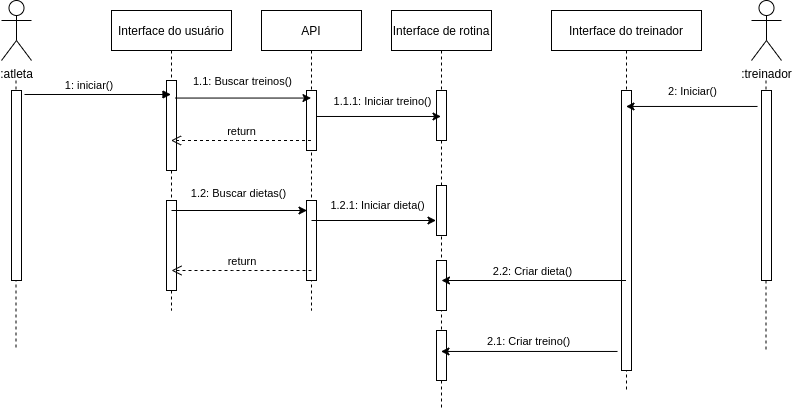

The diagram above was exported from draw.io. Its source (the exported page's mxGraphModel, read from the mxfile embedded in the PNG):
<mxGraphModel dx="1422" dy="784" grid="1" gridSize="10" guides="1" tooltips="1" connect="1" arrows="1" fold="1" page="1" pageScale="1" pageWidth="850" pageHeight="1100" math="0" shadow="0">
  <root>
    <mxCell id="0" />
    <mxCell id="1" parent="0" />
    <mxCell id="M3AFgVxb8qbHLXL6bTPj-7" value="" style="endArrow=none;dashed=1;html=1;" edge="1" parent="1">
      <mxGeometry width="50" height="50" relative="1" as="geometry">
        <mxPoint x="54.5" y="160" as="sourcePoint" />
        <mxPoint x="54.5" y="430" as="targetPoint" />
      </mxGeometry>
    </mxCell>
    <mxCell id="3nuBFxr9cyL0pnOWT2aG-1" value="Interface do usuário" style="shape=umlLifeline;perimeter=lifelinePerimeter;container=1;collapsible=0;recursiveResize=0;rounded=0;shadow=0;strokeWidth=1;" parent="1" vertex="1">
      <mxGeometry x="150" y="90" width="120" height="300" as="geometry" />
    </mxCell>
    <mxCell id="3nuBFxr9cyL0pnOWT2aG-2" value="" style="points=[];perimeter=orthogonalPerimeter;rounded=0;shadow=0;strokeWidth=1;" parent="3nuBFxr9cyL0pnOWT2aG-1" vertex="1">
      <mxGeometry x="55" y="70" width="10" height="90" as="geometry" />
    </mxCell>
    <mxCell id="M3AFgVxb8qbHLXL6bTPj-35" value="" style="points=[];perimeter=orthogonalPerimeter;rounded=0;shadow=0;strokeWidth=1;" vertex="1" parent="3nuBFxr9cyL0pnOWT2aG-1">
      <mxGeometry x="55" y="190" width="10" height="90" as="geometry" />
    </mxCell>
    <mxCell id="3nuBFxr9cyL0pnOWT2aG-5" value="API" style="shape=umlLifeline;perimeter=lifelinePerimeter;container=1;collapsible=0;recursiveResize=0;rounded=0;shadow=0;strokeWidth=1;" parent="1" vertex="1">
      <mxGeometry x="300" y="90" width="100" height="300" as="geometry" />
    </mxCell>
    <mxCell id="3nuBFxr9cyL0pnOWT2aG-6" value="" style="points=[];perimeter=orthogonalPerimeter;rounded=0;shadow=0;strokeWidth=1;" parent="3nuBFxr9cyL0pnOWT2aG-5" vertex="1">
      <mxGeometry x="45" y="80" width="10" height="60" as="geometry" />
    </mxCell>
    <mxCell id="M3AFgVxb8qbHLXL6bTPj-37" value="" style="points=[];perimeter=orthogonalPerimeter;rounded=0;shadow=0;strokeWidth=1;" vertex="1" parent="3nuBFxr9cyL0pnOWT2aG-5">
      <mxGeometry x="45" y="190" width="10" height="80" as="geometry" />
    </mxCell>
    <mxCell id="M3AFgVxb8qbHLXL6bTPj-1" value=":atleta" style="shape=umlActor;verticalLabelPosition=bottom;verticalAlign=top;html=1;outlineConnect=0;" vertex="1" parent="1">
      <mxGeometry x="40" y="80" width="30" height="60" as="geometry" />
    </mxCell>
    <mxCell id="M3AFgVxb8qbHLXL6bTPj-2" value="" style="points=[];perimeter=orthogonalPerimeter;rounded=0;shadow=0;strokeWidth=1;" vertex="1" parent="1">
      <mxGeometry x="50" y="170" width="10" height="190" as="geometry" />
    </mxCell>
    <mxCell id="3nuBFxr9cyL0pnOWT2aG-8" value="1: iniciar()" style="verticalAlign=bottom;endArrow=block;shadow=0;strokeWidth=1;exitX=1.3;exitY=0.021;exitDx=0;exitDy=0;exitPerimeter=0;" parent="1" source="M3AFgVxb8qbHLXL6bTPj-2" target="3nuBFxr9cyL0pnOWT2aG-1" edge="1">
      <mxGeometry x="-0.1174" relative="1" as="geometry">
        <mxPoint x="275" y="160" as="sourcePoint" />
        <mxPoint as="offset" />
      </mxGeometry>
    </mxCell>
    <mxCell id="M3AFgVxb8qbHLXL6bTPj-8" value="" style="endArrow=classic;html=1;exitX=0.9;exitY=0.195;exitDx=0;exitDy=0;exitPerimeter=0;" edge="1" parent="1" source="3nuBFxr9cyL0pnOWT2aG-2" target="3nuBFxr9cyL0pnOWT2aG-5">
      <mxGeometry width="50" height="50" relative="1" as="geometry">
        <mxPoint x="400" y="350" as="sourcePoint" />
        <mxPoint x="450" y="300" as="targetPoint" />
      </mxGeometry>
    </mxCell>
    <mxCell id="M3AFgVxb8qbHLXL6bTPj-9" value="1.1: Buscar treinos()" style="edgeLabel;html=1;align=center;verticalAlign=middle;resizable=0;points=[];" vertex="1" connectable="0" parent="M3AFgVxb8qbHLXL6bTPj-8">
      <mxGeometry x="0.2251" relative="1" as="geometry">
        <mxPoint x="-17" y="-17.05" as="offset" />
      </mxGeometry>
    </mxCell>
    <mxCell id="3nuBFxr9cyL0pnOWT2aG-10" value="return" style="verticalAlign=bottom;endArrow=open;dashed=1;endSize=8;shadow=0;strokeWidth=1;" parent="1" source="3nuBFxr9cyL0pnOWT2aG-5" target="3nuBFxr9cyL0pnOWT2aG-1" edge="1">
      <mxGeometry x="-0.0071" relative="1" as="geometry">
        <mxPoint x="240" y="257" as="targetPoint" />
        <Array as="points">
          <mxPoint x="280" y="220" />
        </Array>
        <mxPoint x="1" as="offset" />
      </mxGeometry>
    </mxCell>
    <mxCell id="M3AFgVxb8qbHLXL6bTPj-10" value="Interface de rotina" style="shape=umlLifeline;perimeter=lifelinePerimeter;container=1;collapsible=0;recursiveResize=0;rounded=0;shadow=0;strokeWidth=1;" vertex="1" parent="1">
      <mxGeometry x="430" y="90" width="100" height="400" as="geometry" />
    </mxCell>
    <mxCell id="M3AFgVxb8qbHLXL6bTPj-11" value="" style="points=[];perimeter=orthogonalPerimeter;rounded=0;shadow=0;strokeWidth=1;" vertex="1" parent="M3AFgVxb8qbHLXL6bTPj-10">
      <mxGeometry x="45" y="80" width="10" height="50" as="geometry" />
    </mxCell>
    <mxCell id="M3AFgVxb8qbHLXL6bTPj-22" value="" style="points=[];perimeter=orthogonalPerimeter;rounded=0;shadow=0;strokeWidth=1;" vertex="1" parent="M3AFgVxb8qbHLXL6bTPj-10">
      <mxGeometry x="45" y="250" width="10" height="50" as="geometry" />
    </mxCell>
    <mxCell id="M3AFgVxb8qbHLXL6bTPj-32" value="" style="points=[];perimeter=orthogonalPerimeter;rounded=0;shadow=0;strokeWidth=1;" vertex="1" parent="M3AFgVxb8qbHLXL6bTPj-10">
      <mxGeometry x="45" y="320" width="10" height="50" as="geometry" />
    </mxCell>
    <mxCell id="M3AFgVxb8qbHLXL6bTPj-38" value="" style="points=[];perimeter=orthogonalPerimeter;rounded=0;shadow=0;strokeWidth=1;" vertex="1" parent="M3AFgVxb8qbHLXL6bTPj-10">
      <mxGeometry x="45" y="175" width="10" height="50" as="geometry" />
    </mxCell>
    <mxCell id="M3AFgVxb8qbHLXL6bTPj-13" value="" style="endArrow=classic;html=1;exitX=1;exitY=0.433;exitDx=0;exitDy=0;exitPerimeter=0;" edge="1" parent="1" source="3nuBFxr9cyL0pnOWT2aG-6" target="M3AFgVxb8qbHLXL6bTPj-10">
      <mxGeometry width="50" height="50" relative="1" as="geometry">
        <mxPoint x="400" y="350" as="sourcePoint" />
        <mxPoint x="450" y="300" as="targetPoint" />
      </mxGeometry>
    </mxCell>
    <mxCell id="M3AFgVxb8qbHLXL6bTPj-14" value="1.1.1: Iniciar treino()" style="edgeLabel;html=1;align=center;verticalAlign=middle;resizable=0;points=[];" vertex="1" connectable="0" parent="M3AFgVxb8qbHLXL6bTPj-13">
      <mxGeometry x="0.2851" y="-1" relative="1" as="geometry">
        <mxPoint x="-15" y="-16.98" as="offset" />
      </mxGeometry>
    </mxCell>
    <mxCell id="M3AFgVxb8qbHLXL6bTPj-15" value="Interface do treinador" style="shape=umlLifeline;perimeter=lifelinePerimeter;container=1;collapsible=0;recursiveResize=0;rounded=0;shadow=0;strokeWidth=1;" vertex="1" parent="1">
      <mxGeometry x="590" y="90" width="150" height="380" as="geometry" />
    </mxCell>
    <mxCell id="M3AFgVxb8qbHLXL6bTPj-16" value="" style="points=[];perimeter=orthogonalPerimeter;rounded=0;shadow=0;strokeWidth=1;" vertex="1" parent="M3AFgVxb8qbHLXL6bTPj-15">
      <mxGeometry x="70" y="80" width="10" height="280" as="geometry" />
    </mxCell>
    <mxCell id="M3AFgVxb8qbHLXL6bTPj-17" value=":treinador" style="shape=umlActor;verticalLabelPosition=bottom;verticalAlign=top;html=1;outlineConnect=0;" vertex="1" parent="1">
      <mxGeometry x="790" y="80" width="30" height="60" as="geometry" />
    </mxCell>
    <mxCell id="M3AFgVxb8qbHLXL6bTPj-23" value="" style="endArrow=none;dashed=1;html=1;" edge="1" parent="1" source="M3AFgVxb8qbHLXL6bTPj-24">
      <mxGeometry width="50" height="50" relative="1" as="geometry">
        <mxPoint x="804.5" y="160" as="sourcePoint" />
        <mxPoint x="804.5" y="430" as="targetPoint" />
      </mxGeometry>
    </mxCell>
    <mxCell id="M3AFgVxb8qbHLXL6bTPj-24" value="" style="points=[];perimeter=orthogonalPerimeter;rounded=0;shadow=0;strokeWidth=1;" vertex="1" parent="1">
      <mxGeometry x="800" y="170" width="10" height="190" as="geometry" />
    </mxCell>
    <mxCell id="M3AFgVxb8qbHLXL6bTPj-25" value="" style="endArrow=none;dashed=1;html=1;" edge="1" parent="1" target="M3AFgVxb8qbHLXL6bTPj-24">
      <mxGeometry width="50" height="50" relative="1" as="geometry">
        <mxPoint x="804.5" y="160" as="sourcePoint" />
        <mxPoint x="804.5" y="430" as="targetPoint" />
      </mxGeometry>
    </mxCell>
    <mxCell id="M3AFgVxb8qbHLXL6bTPj-26" value="" style="endArrow=classic;html=1;exitX=-0.4;exitY=0.084;exitDx=0;exitDy=0;exitPerimeter=0;" edge="1" parent="1" source="M3AFgVxb8qbHLXL6bTPj-24" target="M3AFgVxb8qbHLXL6bTPj-15">
      <mxGeometry width="50" height="50" relative="1" as="geometry">
        <mxPoint x="400" y="350" as="sourcePoint" />
        <mxPoint x="450" y="300" as="targetPoint" />
      </mxGeometry>
    </mxCell>
    <mxCell id="M3AFgVxb8qbHLXL6bTPj-27" value="2: Iniciar()" style="edgeLabel;html=1;align=center;verticalAlign=middle;resizable=0;points=[];" vertex="1" connectable="0" parent="M3AFgVxb8qbHLXL6bTPj-26">
      <mxGeometry x="0.3688" y="2" relative="1" as="geometry">
        <mxPoint x="24" y="-17.96" as="offset" />
      </mxGeometry>
    </mxCell>
    <mxCell id="M3AFgVxb8qbHLXL6bTPj-28" value="" style="endArrow=classic;html=1;exitX=-0.4;exitY=0.932;exitDx=0;exitDy=0;exitPerimeter=0;" edge="1" parent="1" source="M3AFgVxb8qbHLXL6bTPj-16" target="M3AFgVxb8qbHLXL6bTPj-10">
      <mxGeometry width="50" height="50" relative="1" as="geometry">
        <mxPoint x="560" y="390" as="sourcePoint" />
        <mxPoint x="520" y="470" as="targetPoint" />
      </mxGeometry>
    </mxCell>
    <mxCell id="M3AFgVxb8qbHLXL6bTPj-29" value="2.1: Criar treino()" style="edgeLabel;html=1;align=center;verticalAlign=middle;resizable=0;points=[];" vertex="1" connectable="0" parent="M3AFgVxb8qbHLXL6bTPj-28">
      <mxGeometry x="0.252" y="2" relative="1" as="geometry">
        <mxPoint x="20.5" y="-12" as="offset" />
      </mxGeometry>
    </mxCell>
    <mxCell id="M3AFgVxb8qbHLXL6bTPj-30" value="" style="endArrow=classic;html=1;" edge="1" parent="1">
      <mxGeometry width="50" height="50" relative="1" as="geometry">
        <mxPoint x="664.5" y="360" as="sourcePoint" />
        <mxPoint x="480" y="360" as="targetPoint" />
      </mxGeometry>
    </mxCell>
    <mxCell id="M3AFgVxb8qbHLXL6bTPj-31" value="2.2: Criar dieta()" style="edgeLabel;html=1;align=center;verticalAlign=middle;resizable=0;points=[];" vertex="1" connectable="0" parent="M3AFgVxb8qbHLXL6bTPj-30">
      <mxGeometry x="0.252" y="2" relative="1" as="geometry">
        <mxPoint x="20.5" y="-12" as="offset" />
      </mxGeometry>
    </mxCell>
    <mxCell id="M3AFgVxb8qbHLXL6bTPj-33" value="" style="endArrow=classic;html=1;exitX=0.9;exitY=0.195;exitDx=0;exitDy=0;exitPerimeter=0;" edge="1" parent="1">
      <mxGeometry width="50" height="50" relative="1" as="geometry">
        <mxPoint x="210" y="289.99999999999994" as="sourcePoint" />
        <mxPoint x="345.5" y="289.99999999999994" as="targetPoint" />
      </mxGeometry>
    </mxCell>
    <mxCell id="M3AFgVxb8qbHLXL6bTPj-34" value="1.2: Buscar dietas()" style="edgeLabel;html=1;align=center;verticalAlign=middle;resizable=0;points=[];" vertex="1" connectable="0" parent="M3AFgVxb8qbHLXL6bTPj-33">
      <mxGeometry x="0.2251" relative="1" as="geometry">
        <mxPoint x="-17" y="-17.05" as="offset" />
      </mxGeometry>
    </mxCell>
    <mxCell id="M3AFgVxb8qbHLXL6bTPj-36" value="return" style="verticalAlign=bottom;endArrow=open;dashed=1;endSize=8;shadow=0;strokeWidth=1;" edge="1" parent="1">
      <mxGeometry x="-0.0071" relative="1" as="geometry">
        <mxPoint x="210" y="350" as="targetPoint" />
        <mxPoint x="350" y="350" as="sourcePoint" />
        <Array as="points">
          <mxPoint x="280.5" y="350" />
        </Array>
        <mxPoint x="1" as="offset" />
      </mxGeometry>
    </mxCell>
    <mxCell id="M3AFgVxb8qbHLXL6bTPj-39" value="" style="endArrow=classic;html=1;exitX=1;exitY=0.433;exitDx=0;exitDy=0;exitPerimeter=0;" edge="1" parent="1">
      <mxGeometry width="50" height="50" relative="1" as="geometry">
        <mxPoint x="350" y="300" as="sourcePoint" />
        <mxPoint x="474.5" y="300" as="targetPoint" />
      </mxGeometry>
    </mxCell>
    <mxCell id="M3AFgVxb8qbHLXL6bTPj-40" value="1.2.1: Iniciar dieta()" style="edgeLabel;html=1;align=center;verticalAlign=middle;resizable=0;points=[];" vertex="1" connectable="0" parent="M3AFgVxb8qbHLXL6bTPj-39">
      <mxGeometry x="0.2851" y="-1" relative="1" as="geometry">
        <mxPoint x="-15" y="-16.98" as="offset" />
      </mxGeometry>
    </mxCell>
  </root>
</mxGraphModel>